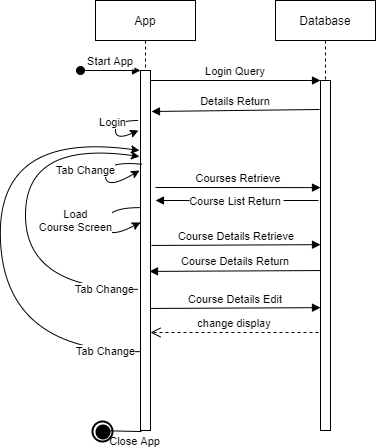

The diagram above was exported from draw.io. Its source (the exported page's mxGraphModel, read from the mxfile embedded in the PNG):
<mxGraphModel dx="766" dy="393" grid="1" gridSize="10" guides="1" tooltips="1" connect="1" arrows="1" fold="1" page="1" pageScale="1" pageWidth="850" pageHeight="1100" math="0" shadow="0">
  <root>
    <mxCell id="0" />
    <mxCell id="1" parent="0" />
    <mxCell id="3nuBFxr9cyL0pnOWT2aG-1" value="App" style="shape=umlLifeline;perimeter=lifelinePerimeter;container=1;collapsible=0;recursiveResize=0;rounded=0;shadow=0;strokeWidth=1;" parent="1" vertex="1">
      <mxGeometry x="120" y="80" width="100" height="430" as="geometry" />
    </mxCell>
    <mxCell id="3nuBFxr9cyL0pnOWT2aG-2" value="" style="points=[];perimeter=orthogonalPerimeter;rounded=0;shadow=0;strokeWidth=1;" parent="3nuBFxr9cyL0pnOWT2aG-1" vertex="1">
      <mxGeometry x="45" y="70" width="10" height="360" as="geometry" />
    </mxCell>
    <mxCell id="3nuBFxr9cyL0pnOWT2aG-3" value="Start App" style="verticalAlign=bottom;startArrow=oval;endArrow=block;startSize=8;shadow=0;strokeWidth=1;" parent="3nuBFxr9cyL0pnOWT2aG-1" target="3nuBFxr9cyL0pnOWT2aG-2" edge="1">
      <mxGeometry relative="1" as="geometry">
        <mxPoint x="-15" y="70" as="sourcePoint" />
      </mxGeometry>
    </mxCell>
    <mxCell id="uqt9SJaE5wA_kcAQtCe6-1" value="Login" style="curved=1;endArrow=classic;html=1;" parent="3nuBFxr9cyL0pnOWT2aG-1" edge="1">
      <mxGeometry x="-0.2748" y="-3" width="50" height="50" relative="1" as="geometry">
        <mxPoint x="43" y="120" as="sourcePoint" />
        <mxPoint x="43" y="130" as="targetPoint" />
        <Array as="points">
          <mxPoint x="20" y="120" />
          <mxPoint x="20" y="140" />
        </Array>
        <mxPoint as="offset" />
      </mxGeometry>
    </mxCell>
    <mxCell id="uqt9SJaE5wA_kcAQtCe6-6" value="Load&lt;br&gt;Course Screen" style="curved=1;endArrow=classic;html=1;exitX=-0.1;exitY=0.381;exitDx=0;exitDy=0;exitPerimeter=0;entryX=0;entryY=0.422;entryDx=0;entryDy=0;entryPerimeter=0;" parent="3nuBFxr9cyL0pnOWT2aG-1" source="3nuBFxr9cyL0pnOWT2aG-2" target="3nuBFxr9cyL0pnOWT2aG-2" edge="1">
      <mxGeometry x="-0.1165" y="-30" width="50" height="50" relative="1" as="geometry">
        <mxPoint x="53" y="140" as="sourcePoint" />
        <mxPoint x="44" y="230" as="targetPoint" />
        <Array as="points">
          <mxPoint x="10" y="207" />
          <mxPoint x="10" y="240" />
        </Array>
        <mxPoint as="offset" />
      </mxGeometry>
    </mxCell>
    <mxCell id="uqt9SJaE5wA_kcAQtCe6-11" value="Tab Change" style="curved=1;endArrow=classic;html=1;exitX=-0.2;exitY=0.608;exitDx=0;exitDy=0;exitPerimeter=0;entryX=-0.1;entryY=0.239;entryDx=0;entryDy=0;entryPerimeter=0;" parent="3nuBFxr9cyL0pnOWT2aG-1" source="3nuBFxr9cyL0pnOWT2aG-2" target="3nuBFxr9cyL0pnOWT2aG-2" edge="1">
      <mxGeometry x="-0.8204" width="50" height="50" relative="1" as="geometry">
        <mxPoint x="57" y="173.83000000000004" as="sourcePoint" />
        <mxPoint x="-50" y="350" as="targetPoint" />
        <Array as="points">
          <mxPoint x="-70" y="289" />
          <mxPoint x="-70" y="140" />
        </Array>
        <mxPoint as="offset" />
      </mxGeometry>
    </mxCell>
    <mxCell id="uqt9SJaE5wA_kcAQtCe6-14" value="Tab Change" style="curved=1;endArrow=classic;html=1;exitX=-0.05;exitY=0.781;exitDx=0;exitDy=0;exitPerimeter=0;" parent="3nuBFxr9cyL0pnOWT2aG-1" source="3nuBFxr9cyL0pnOWT2aG-2" edge="1">
      <mxGeometry x="-0.8623" width="50" height="50" relative="1" as="geometry">
        <mxPoint x="53" y="298.8800000000001" as="sourcePoint" />
        <mxPoint x="44" y="150" as="targetPoint" />
        <Array as="points">
          <mxPoint x="-90" y="351" />
          <mxPoint x="-100" y="130" />
        </Array>
        <mxPoint as="offset" />
      </mxGeometry>
    </mxCell>
    <mxCell id="3nuBFxr9cyL0pnOWT2aG-5" value="Database" style="shape=umlLifeline;perimeter=lifelinePerimeter;container=1;collapsible=0;recursiveResize=0;rounded=0;shadow=0;strokeWidth=1;" parent="1" vertex="1">
      <mxGeometry x="300" y="80" width="100" height="430" as="geometry" />
    </mxCell>
    <mxCell id="3nuBFxr9cyL0pnOWT2aG-6" value="" style="points=[];perimeter=orthogonalPerimeter;rounded=0;shadow=0;strokeWidth=1;" parent="3nuBFxr9cyL0pnOWT2aG-5" vertex="1">
      <mxGeometry x="45" y="80" width="10" height="350" as="geometry" />
    </mxCell>
    <mxCell id="3nuBFxr9cyL0pnOWT2aG-8" value="Login Query" style="verticalAlign=bottom;endArrow=block;entryX=0;entryY=0;shadow=0;strokeWidth=1;" parent="1" source="3nuBFxr9cyL0pnOWT2aG-2" target="3nuBFxr9cyL0pnOWT2aG-6" edge="1">
      <mxGeometry relative="1" as="geometry">
        <mxPoint x="275" y="160" as="sourcePoint" />
      </mxGeometry>
    </mxCell>
    <mxCell id="3nuBFxr9cyL0pnOWT2aG-9" value="Details Return" style="verticalAlign=bottom;endArrow=block;shadow=0;strokeWidth=1;" parent="1" edge="1">
      <mxGeometry relative="1" as="geometry">
        <mxPoint x="344" y="189" as="sourcePoint" />
        <mxPoint x="176" y="191" as="targetPoint" />
      </mxGeometry>
    </mxCell>
    <mxCell id="uqt9SJaE5wA_kcAQtCe6-2" value="Courses Retrieve" style="verticalAlign=bottom;endArrow=block;shadow=0;strokeWidth=1;entryX=0;entryY=0.306;entryDx=0;entryDy=0;entryPerimeter=0;" parent="1" target="3nuBFxr9cyL0pnOWT2aG-6" edge="1">
      <mxGeometry relative="1" as="geometry">
        <mxPoint x="180" y="267" as="sourcePoint" />
        <mxPoint x="342" y="244" as="targetPoint" />
        <Array as="points" />
      </mxGeometry>
    </mxCell>
    <mxCell id="uqt9SJaE5wA_kcAQtCe6-4" value="Course List Return" style="verticalAlign=bottom;endArrow=block;shadow=0;strokeWidth=1;" parent="1" edge="1">
      <mxGeometry x="0.0184" y="10" relative="1" as="geometry">
        <mxPoint x="343" y="280" as="sourcePoint" />
        <mxPoint x="180" y="280" as="targetPoint" />
        <mxPoint as="offset" />
      </mxGeometry>
    </mxCell>
    <mxCell id="uqt9SJaE5wA_kcAQtCe6-5" value="Tab Change" style="curved=1;endArrow=classic;html=1;exitX=0.47;exitY=0.381;exitDx=0;exitDy=0;exitPerimeter=0;" parent="1" source="3nuBFxr9cyL0pnOWT2aG-1" edge="1">
      <mxGeometry x="-0.1149" y="-20" width="50" height="50" relative="1" as="geometry">
        <mxPoint x="164" y="252" as="sourcePoint" />
        <mxPoint x="164" y="250" as="targetPoint" />
        <Array as="points">
          <mxPoint x="130" y="240" />
          <mxPoint x="130" y="270" />
        </Array>
        <mxPoint as="offset" />
      </mxGeometry>
    </mxCell>
    <mxCell id="uqt9SJaE5wA_kcAQtCe6-7" value="Course Details Retrieve" style="verticalAlign=bottom;endArrow=block;shadow=0;strokeWidth=1;exitX=1.1;exitY=0.486;exitDx=0;exitDy=0;exitPerimeter=0;entryX=0;entryY=0.469;entryDx=0;entryDy=0;entryPerimeter=0;" parent="1" source="3nuBFxr9cyL0pnOWT2aG-2" target="3nuBFxr9cyL0pnOWT2aG-6" edge="1">
      <mxGeometry relative="1" as="geometry">
        <mxPoint x="190" y="277" as="sourcePoint" />
        <mxPoint x="340" y="330" as="targetPoint" />
        <Array as="points" />
      </mxGeometry>
    </mxCell>
    <mxCell id="uqt9SJaE5wA_kcAQtCe6-8" value="Course Details Return" style="verticalAlign=bottom;endArrow=block;shadow=0;strokeWidth=1;entryX=0.54;entryY=0.63;entryDx=0;entryDy=0;entryPerimeter=0;exitX=0;exitY=0.543;exitDx=0;exitDy=0;exitPerimeter=0;" parent="1" source="3nuBFxr9cyL0pnOWT2aG-6" target="3nuBFxr9cyL0pnOWT2aG-1" edge="1">
      <mxGeometry x="-0.0058" relative="1" as="geometry">
        <mxPoint x="353" y="310" as="sourcePoint" />
        <mxPoint x="180" y="380" as="targetPoint" />
        <mxPoint as="offset" />
      </mxGeometry>
    </mxCell>
    <mxCell id="uqt9SJaE5wA_kcAQtCe6-12" value="Course Details Edit" style="verticalAlign=bottom;endArrow=block;shadow=0;strokeWidth=1;exitX=1;exitY=0.661;exitDx=0;exitDy=0;exitPerimeter=0;entryX=0;entryY=0.649;entryDx=0;entryDy=0;entryPerimeter=0;" parent="1" source="3nuBFxr9cyL0pnOWT2aG-2" target="3nuBFxr9cyL0pnOWT2aG-6" edge="1">
      <mxGeometry relative="1" as="geometry">
        <mxPoint x="186" y="334.96000000000004" as="sourcePoint" />
        <mxPoint x="340" y="388" as="targetPoint" />
        <Array as="points" />
      </mxGeometry>
    </mxCell>
    <mxCell id="uqt9SJaE5wA_kcAQtCe6-13" value="change display" style="verticalAlign=bottom;endArrow=open;dashed=1;endSize=8;exitX=-0.2;exitY=0.72;shadow=0;strokeWidth=1;exitDx=0;exitDy=0;exitPerimeter=0;" parent="1" source="3nuBFxr9cyL0pnOWT2aG-6" edge="1">
      <mxGeometry relative="1" as="geometry">
        <mxPoint x="175" y="412" as="targetPoint" />
        <mxPoint x="345" y="311.9999999999998" as="sourcePoint" />
      </mxGeometry>
    </mxCell>
    <mxCell id="uqt9SJaE5wA_kcAQtCe6-16" value="Close App" style="verticalAlign=bottom;endArrow=block;shadow=0;strokeWidth=1;exitX=0.1;exitY=1.003;exitDx=0;exitDy=0;exitPerimeter=0;" parent="1" source="3nuBFxr9cyL0pnOWT2aG-2" edge="1">
      <mxGeometry x="-0.7586" y="19" relative="1" as="geometry">
        <mxPoint x="354" y="199" as="sourcePoint" />
        <mxPoint x="120" y="510" as="targetPoint" />
        <mxPoint as="offset" />
      </mxGeometry>
    </mxCell>
    <mxCell id="uqt9SJaE5wA_kcAQtCe6-18" value="" style="strokeWidth=2;html=1;shape=mxgraph.flowchart.start_2;whiteSpace=wrap;fillColor=none;" parent="1" vertex="1">
      <mxGeometry x="117" y="501" width="20" height="20" as="geometry" />
    </mxCell>
    <mxCell id="uqt9SJaE5wA_kcAQtCe6-19" value="" style="strokeWidth=2;html=1;shape=mxgraph.flowchart.start_2;whiteSpace=wrap;fillColor=#000000;" parent="1" vertex="1">
      <mxGeometry x="121" y="505" width="13" height="13" as="geometry" />
    </mxCell>
  </root>
</mxGraphModel>